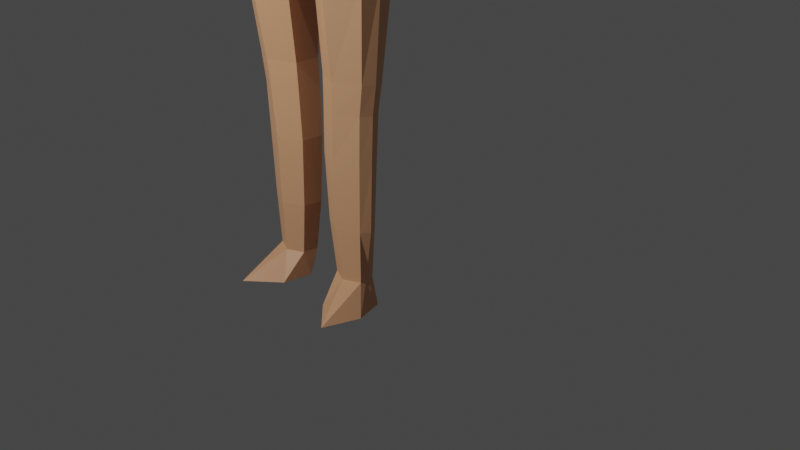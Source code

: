 # Source: LP_Char_02.blend  (saved by Blender 2.92.15; exported with 4.5.12 LTS)
import bpy
from mathutils import Matrix  # noqa: F401  (used for matrix-valued properties, if any)

bpy.ops.wm.read_factory_settings(use_empty=True)
scene = bpy.context.scene
scene.name = 'Scene'

# ---- collections
col_collection = bpy.data.collections.new('Collection'); scene.collection.children.link(col_collection)

# ---- materials (node trees are filled in below, after node groups)
mat_material_001 = bpy.data.materials.new('Material.001')
mat_material_001.use_transparent_shadow = False

# ---- material node trees
mat_material_001.use_nodes = True; mat_material_001.node_tree.nodes.clear()
_N = mat_material_001.node_tree.nodes; _L = mat_material_001.node_tree.links
n0 = _N.new('ShaderNodeBsdfPrincipled'); n0.name = 'Principled BSDF'; n0.location = (10, 300)
n0.distribution = 'GGX'
n0.subsurface_method = 'BURLEY'
n0.inputs[0].default_value = (0.8, 0.4098, 0.2189, 1.0)
n0.inputs[3].default_value = 1.45
n0.inputs[27].default_value = (0.0, 0.0, 0.0, 1.0)
n0.inputs[28].default_value = 1.0
n1 = _N.new('ShaderNodeOutputMaterial'); n1.name = 'Material Output'; n1.location = (300, 300)
_L.new(n0.outputs[0], n1.inputs[0])
n1.is_active_output = True

# ---- world
world_world = bpy.data.worlds.new('World'); scene.world = world_world
world_world.use_nodes = True; world_world.node_tree.nodes.clear()
_N = world_world.node_tree.nodes; _L = world_world.node_tree.links
n0 = _N.new('ShaderNodeOutputWorld'); n0.name = 'World Output'; n0.location = (300, 300)
n1 = _N.new('ShaderNodeBackground'); n1.name = 'Background'; n1.location = (10, 300)
n1.inputs[0].default_value = (0.05088, 0.05088, 0.05088, 1.0)
_L.new(n1.outputs[0], n0.inputs[0])
n0.is_active_output = True
world_world.color = (0.05088, 0.05088, 0.05088)
world_world.use_sun_shadow = False
world_world.sun_shadow_jitter_overblur = 0.0

# ---- cameras
cam_camera = bpy.data.cameras.new('Camera')
cam_camera.clip_end = 100.0
cam_camera.ortho_scale = 7.314

# ---- lights
light_light = bpy.data.lights.new('Light', 'POINT')
light_light.transmission_factor = 0.0
light_light.energy = 1000.0
light_light.shadow_soft_size = 0.1
light_light.shadow_maximum_resolution = 0.006
light_light.use_absolute_resolution = True

# ---- meshes
me_cylinder = bpy.data.meshes.new('Cylinder')
me_cylinder.from_pydata([(0.4352, -0.8685, -1.262), (0.4113, -0.8267, -0.6959), (0.6173, -0.9535, -1.262), (0.6381, -0.9326, -0.6959), (0.6336, -1.123, -1.262), (0.6563, -1.144, -0.6959), (0.4515, -1.208, -1.262), (0.4294, -1.25, -0.6959), (0.2695, -1.123, -1.262), (0.2026, -1.144, -0.6959), (0.2532, -0.9535, -1.262), (0.1844, -0.9326, -0.6959), (0.4292, -0.8672, -1.554), (0.6905, -0.9483, -1.554), (0.7805, -1.261, -1.554), (0.6483, -1.661, -1.554), (0.3186, -1.366, -1.554), (0.2643, -1.045, -1.554), (0.4071, -0.7987, 0.04012), (0.6639, -0.9186, 0.04012), (0.6821, -1.158, 0.04012), (0.4253, -1.278, 0.04012), (0.1685, -1.158, 0.04012), (0.1503, -0.9186, 0.04012), (0.5098, -0.5318, 2.466), (0.8719, -0.849, 2.828), (0.8913, -1.274, 2.834), (0.4836, -1.486, 2.834), (0.1134, -1.274, 2.466), (0.1808, -0.388, 2.466), (0.1865, -1.165, 0.5299), (0.1684, -0.9117, 0.5299), (0.7047, -1.165, 0.5299), (0.4581, -1.292, 0.5299), (0.44, -0.7849, 0.5299), (0.6865, -0.9117, 0.5299), (0.2044, -1.253, 1.798), (0.8602, -1.253, 1.847), (0.5162, -0.6978, 1.798), (0.2355, -0.8095, 1.798), (0.5345, -1.444, 1.847), (0.8419, -0.87, 1.846), (0.1911, -0.9038, 0.8449), (0.4827, -1.308, 0.8449), (0.7332, -0.9038, 0.8449), (0.1973, -1.173, 0.8449), (0.7514, -1.173, 0.8449), (0.4645, -0.7691, 0.8449), (0.0, -1.272, 2.471), (0.0, -0.3864, 2.471), (0.49, -0.4885, 2.833), (0.2178, -0.4188, 2.833), (0.0, -0.3864, 2.831), (0.0, -1.489, 2.898), (0.5238, -1.016, 3.864), (0.5738, -1.199, 3.838), (0.3755, -1.391, 3.818), (0.3971, -0.8727, 3.889), (0.1705, -0.7681, 3.915), (0.0, -0.7375, 3.913), (0.0, -1.429, 3.812), (0.4083, -0.9793, 4.242), (0.4515, -1.179, 4.244), (0.2601, -1.44, 4.242), (0.3439, -0.8621, 4.243), (0.1337, -0.7243, 4.248), (0.0, -0.7226, 4.249), (0.0, -1.491, 4.24), (0.5322, -0.881, 5.013), (0.5379, -1.213, 5.033), (0.319, -1.505, 5.033), (0.4053, -0.8202, 5.026), (0.1977, -0.7297, 5.031), (0.0, -0.6719, 5.026), (0.0, -1.515, 5.033), (0.0, -0.5592, 3.385), (0.2217, -0.5783, 3.388), (0.4535, -1.433, 3.389), (0.0, -1.459, 3.389), (0.7652, -1.211, 3.389), (0.4595, -0.6597, 3.387), (0.7425, -0.8846, 3.382), (0.2958, -0.9046, 5.65), (0.2871, -1.039, 5.638), (0.1509, -1.144, 5.596), (0.2353, -0.8043, 5.64), (0.1231, -0.7533, 5.641), (0.0, -0.756, 5.638), (0.0, -1.144, 5.597), (0.09727, -0.9176, 5.693), (0.09211, -0.9618, 5.69), (0.07222, -0.9982, 5.687), (0.08, -0.8865, 5.698), (0.06055, -0.8678, 5.699), (0.0, -0.8565, 5.698), (0.0, -1.015, 5.685), (0.243, -1.279, 5.469), (0.0, -1.282, 5.469), (0.0, -0.6849, 5.509), (0.2329, -0.6942, 5.527), (0.4787, -1.063, 5.6), (0.4432, -0.7884, 5.597), (0.4875, -0.9319, 5.626), (0.5491, -0.7444, 5.435), (0.5699, -1.214, 5.178), (0.5715, -0.8162, 5.1), (0.09787, -0.9176, 5.764), (0.0927, -0.9618, 5.761), (0.07281, -0.9982, 5.758), (0.0806, -0.8865, 5.768), (0.06114, -0.8678, 5.769), (0.0, -0.8565, 5.771), (0.0, -1.015, 5.758), (0.6962, -1.126, 5.412), (0.7112, -0.913, 5.533), (1.372, -1.013, 4.187), (1.275, -0.849, 4.033), (1.385, -0.9131, 4.185), (1.155, -1.059, 3.982), (1.171, -0.8741, 3.928), (1.256, -1.089, 4.081), (0.6429, -1.181, 5.304), (0.6259, -1.043, -1.262), (0.7083, -1.045, -0.6959), (0.7381, -1.114, -1.554), (0.7341, -1.045, 0.04012), (0.9428, -1.074, 2.831), (0.7567, -1.046, 0.5299), (0.9122, -1.072, 1.846), (0.8034, -1.046, 0.8449), (0.6109, -1.113, 3.85), (0.4918, -1.085, 4.243), (0.5458, -1.081, 5.028), (0.8151, -1.057, 3.386), (0.5782, -1.074, 5.09), (1.119, -0.9899, 3.918), (1.445, -1.05, 4.093), (1.375, -0.9172, 3.9), (1.483, -0.9633, 4.06), (1.241, -1.09, 3.948), (1.255, -0.9405, 3.814), (1.329, -1.117, 4.057), (1.173, -1.034, 3.844), (1.485, -1.085, 4.067), (1.447, -1.074, 3.832), (1.547, -1.009, 3.99), (1.294, -1.201, 3.947), (1.336, -1.155, 3.772), (1.382, -1.179, 4.046), (1.272, -1.193, 3.85), (1.984, -1.755, 4.252), (1.941, -1.761, 4.097), (2.007, -1.718, 4.201), (1.832, -1.857, 4.173), (1.867, -1.815, 4.057), (1.896, -1.828, 4.238), (1.817, -1.859, 4.108), (2.054, -1.837, 4.302), (2.019, -1.843, 4.103), (2.08, -1.78, 4.166), (1.93, -1.921, 4.22), (1.959, -1.886, 4.062), (1.982, -1.897, 4.287), (1.918, -1.922, 4.115), (2.294, -2.017, 4.23), (2.2, -2.055, 4.031), (2.287, -1.998, 4.162), (2.089, -2.15, 4.118), (2.122, -2.112, 3.991), (2.153, -2.123, 4.178), (2.056, -2.143, 4.066), (2.451, -2.289, 4.169), (2.364, -2.384, 4.199), (2.474, -2.304, 4.143), (2.163, -2.284, 4.183), (2.19, -2.309, 4.174), (2.349, -2.364, 4.224), (2.134, -2.296, 4.174), (2.207, -1.842, 4.174), (2.206, -1.873, 4.304), (2.352, -1.964, 4.209), (2.352, -2.002, 4.254), (2.319, -1.905, 4.224), (2.299, -1.931, 4.298), (2.41, -2.033, 4.262), (2.383, -2.043, 4.286), (2.424, -2.026, 4.284), (2.388, -2.042, 4.316), (2.422, -2.308, 4.158), (2.233, -2.068, 4.199), (2.441, -2.328, 4.129), (2.247, -2.028, 4.078), (2.121, -1.806, 4.176), (2.377, -2.347, 4.234), (2.224, -2.076, 4.197), (2.398, -2.364, 4.212), (2.244, -2.031, 4.072), (2.315, -2.353, 4.213), (2.293, -2.333, 4.232), (2.145, -2.127, 4.17), (2.194, -2.059, 4.028), (2.263, -2.351, 4.221), (2.095, -2.15, 4.12), (2.28, -2.373, 4.201), (2.131, -2.104, 3.995), (2.158, -2.321, 4.164), (2.061, -2.148, 4.008), (2.167, -2.224, 4.074), (2.088, -2.217, 4.107), (2.129, -2.208, 4.121), (2.11, -2.248, 4.079), (2.224, -2.24, 4.172), (2.253, -2.207, 4.104), (2.178, -2.257, 4.145), (2.202, -2.241, 4.08), (2.287, -2.23, 4.102), (2.262, -2.254, 4.183), (2.314, -2.227, 4.195), (2.331, -2.207, 4.128), (2.369, -2.142, 4.165), (2.379, -2.134, 4.124), (2.324, -2.177, 4.144), (2.343, -2.161, 4.075), (0.2989, -0.88, 5.828), (0.2778, -1.03, 5.808), (0.1648, -1.149, 5.788), (0.2259, -0.7817, 5.856), (0.1028, -0.7337, 5.861), (0.0, -0.7194, 5.87), (0.0, -1.178, 5.79), (0.0936, -0.9926, 7.553), (0.08714, -1.039, 7.557), (0.05262, -1.075, 7.559), (0.07128, -0.9614, 7.555), (0.03366, -0.9467, 7.554), (0.0, -0.9418, 7.556), (0.0, -1.084, 7.561), (0.6021, -0.3528, 6.704), (0.5456, -1.805, 6.63), (0.0, -1.909, 6.609), (0.0, -0.2141, 6.733), (0.2855, -0.2256, 6.734), (0.8181, -1.364, 6.659), (0.9285, -0.7834, 6.671), (0.5418, -0.4678, 7.1), (0.4384, -1.736, 7.056), (0.0, -0.2618, 7.129), (0.7225, -1.385, 7.079), (0.0, -1.836, 7.046), (0.1756, -0.2817, 7.126), (0.8446, -0.8224, 7.078), (0.0, -1.844, 6.182), (0.2649, -0.2678, 6.343), (0.8673, -0.7911, 6.302), (0.5715, -0.4346, 6.341), (0.4615, -1.712, 6.198), (0.0, -0.2194, 6.349), (0.7844, -1.293, 6.259), (0.4044, -0.6226, 7.361), (0.251, -1.561, 7.307), (0.0, -0.4893, 7.389), (0.5849, -1.256, 7.325), (0.0, -1.632, 7.306), (0.1165, -0.5087, 7.389), (0.6315, -0.9152, 7.332), (0.0, -1.517, 5.976), (0.216, -0.4898, 6.086), (0.6568, -0.8052, 6.019), (0.3822, -0.58, 6.07), (0.2972, -1.452, 5.982), (0.0, -0.4729, 6.094), (0.5638, -1.173, 6.02), (0.2226, -0.8474, 7.509), (0.1755, -1.231, 7.506), (0.0, -0.7952, 7.514), (0.298, -1.109, 7.505), (0.0, -1.26, 7.51), (0.1166, -0.8077, 7.51), (0.3225, -0.9569, 7.5)], [], [(0, 1, 3, 2), (122, 123, 5, 4), (4, 5, 7, 6), (6, 7, 9, 8), (11, 9, 22, 23), (8, 9, 11, 10), (10, 11, 1, 0), (6, 8, 16, 15), (12, 13, 124, 14, 15, 16, 17), (122, 4, 14, 124), (8, 10, 17, 16), (0, 2, 13, 12), (4, 6, 15, 14), (10, 0, 12, 17), (39, 36, 28, 29), (3, 1, 18, 19), (7, 5, 20, 21), (1, 11, 23, 18), (9, 7, 21, 22), (123, 3, 19, 125), (40, 37, 26, 27), (41, 38, 24, 25), (38, 39, 29, 24), (36, 40, 27, 28), (128, 41, 25, 126), (125, 19, 35, 127), (22, 21, 33, 30), (18, 23, 31, 34), (19, 18, 34, 35), (21, 20, 32, 33), (23, 22, 30, 31), (129, 44, 41, 128), (45, 43, 40, 36), (47, 42, 39, 38), (44, 47, 38, 41), (43, 46, 37, 40), (42, 45, 36, 39), (31, 30, 45, 42), (33, 32, 46, 43), (35, 34, 47, 44), (34, 31, 42, 47), (30, 33, 43, 45), (127, 35, 44, 129), (29, 28, 48, 49), (29, 49, 52, 51), (24, 29, 51, 50), (25, 24, 50), (27, 53, 48, 28), (76, 75, 59, 58), (78, 77, 56, 60), (77, 79, 55, 56), (80, 76, 58, 57), (81, 80, 57, 54), (133, 81, 54, 130), (56, 63, 67, 60), (59, 66, 65, 58), (55, 62, 63, 56), (57, 64, 61, 54), (58, 65, 64, 57), (131, 61, 68, 132), (67, 63, 70, 74), (65, 66, 73, 72), (63, 62, 69, 70), (61, 64, 71, 68), (64, 65, 72, 71), (101, 85, 82, 102), (86, 85, 101, 99), (96, 84, 88, 97), (98, 87, 86, 99), (100, 83, 84, 96), (126, 25, 81, 133), (25, 50, 80, 81), (50, 51, 76, 80), (27, 26, 79, 77), (53, 27, 77, 78), (51, 52, 75, 76), (130, 131, 62, 55), (88, 84, 91, 95), (86, 87, 94, 93), (84, 83, 90, 91), (82, 85, 92, 89), (85, 86, 93, 92), (83, 82, 89, 90), (132, 68, 105, 134), (71, 72, 99, 101, 103), (68, 71, 103, 105), (70, 69, 104, 100, 96), (72, 73, 98, 99), (74, 70, 96, 97), (82, 83, 100, 102), (89, 92, 109, 106), (92, 93, 110, 109), (90, 89, 106, 107), (95, 91, 108, 112), (93, 94, 111, 110), (91, 90, 107, 108), (101, 102, 114, 103), (102, 100, 113, 114), (100, 121, 113), (103, 114, 117, 116), (113, 121, 120, 115), (134, 105, 119, 135), (114, 113, 115, 117), (119, 105, 103, 116), (120, 121, 104, 118), (121, 100, 104), (104, 134, 135, 118), (69, 132, 134, 104), (54, 61, 131, 130), (26, 126, 133, 79), (62, 131, 132, 69), (79, 133, 130, 55), (32, 127, 129, 46), (46, 129, 128, 37), (20, 125, 127, 32), (37, 128, 126, 26), (5, 123, 125, 20), (2, 122, 124, 13), (2, 3, 123, 122), (120, 118, 139, 141), (116, 117, 138, 137), (118, 135, 142, 139), (117, 115, 136, 138), (115, 120, 141, 136), (119, 116, 137, 140), (135, 119, 140, 142), (136, 141, 148, 143), (141, 139, 146, 148), (137, 138, 145, 144), (139, 142, 149, 146), (142, 140, 147, 149), (138, 136, 143, 145), (140, 137, 144, 147), (145, 143, 150, 152), (147, 144, 151, 154), (143, 148, 155, 150), (148, 146, 153, 155), (144, 145, 152, 151), (146, 149, 156, 153), (149, 147, 154, 156), (153, 156, 163, 160), (156, 154, 161, 163), (152, 150, 157, 159), (154, 151, 158, 161), (150, 155, 162, 157), (155, 153, 160, 162), (151, 152, 159, 158), (157, 189, 164, 179), (162, 160, 167, 202, 199, 169), (158, 159, 192, 191, 196, 165), (160, 163, 170, 167), (163, 161, 168, 206, 170), (159, 157, 179, 178, 192), (161, 158, 165, 200, 204, 168), (208, 210, 205, 177), (220, 219, 171, 173), (219, 221, 188, 171), (215, 218, 195, 172), (209, 208, 177, 174), (183, 181, 185, 187), (164, 166, 180, 181), (179, 164, 181, 183), (166, 178, 182, 180), (178, 179, 183, 182), (186, 187, 185, 184), (181, 180, 184, 185), (182, 183, 187, 186), (180, 182, 186, 184), (175, 174, 177, 205), (189, 157, 162, 169, 194), (188, 190, 173, 171), (222, 191, 166, 220), (191, 192, 178, 166), (176, 172, 195, 193), (217, 194, 169, 216), (202, 167, 168, 204), (211, 199, 202, 213), (200, 165, 169, 199), (201, 203, 197, 198), (196, 191, 189, 194), (214, 204, 200, 212), (214, 203, 201, 213), (207, 209, 174, 175), (215, 216, 169, 165), (212, 211, 198, 197), (217, 218, 196, 194), (221, 222, 190, 188), (210, 206, 168, 207), (205, 210, 207, 175), (168, 167, 209, 207), (167, 170, 208, 209), (170, 206, 210, 208), (200, 199, 211, 212), (204, 214, 213, 202), (203, 214, 212, 197), (198, 211, 213, 201), (193, 195, 218, 217), (172, 176, 216, 215), (193, 217, 216, 176), (165, 196, 218, 215), (189, 191, 222, 221), (190, 222, 220, 173), (164, 189, 221, 219), (166, 164, 219, 220), (112, 108, 225, 229), (276, 273, 232, 236), (110, 111, 228, 227), (108, 107, 224, 225), (106, 109, 226, 223), (109, 110, 227, 226), (107, 106, 223, 224), (235, 236, 232, 231, 230, 233, 234), (277, 274, 235, 234), (273, 275, 231, 232), (278, 272, 233, 230), (272, 277, 234, 233), (275, 278, 230, 231), (257, 253, 243, 242), (254, 252, 241, 237), (253, 254, 237, 243), (255, 257, 242, 238), (252, 256, 240, 241), (251, 255, 238, 239), (242, 243, 250, 247), (237, 241, 249, 244), (243, 237, 244, 250), (238, 242, 247, 245), (241, 240, 246, 249), (239, 238, 245, 248), (265, 269, 255, 251), (266, 270, 256, 252), (269, 271, 257, 255), (267, 268, 254, 253), (268, 266, 252, 254), (271, 267, 253, 257), (247, 250, 264, 261), (244, 249, 263, 258), (250, 244, 258, 264), (245, 247, 261, 259), (249, 246, 260, 263), (248, 245, 259, 262), (224, 223, 267, 271), (226, 227, 266, 268), (223, 226, 268, 267), (225, 224, 271, 269), (227, 228, 270, 266), (229, 225, 269, 265), (261, 264, 278, 275), (258, 263, 277, 272), (264, 258, 272, 278), (259, 261, 275, 273), (263, 260, 274, 277), (262, 259, 273, 276)])
_uv = me_cylinder.uv_layers.new(name='UVMap')
_uv.uv.foreach_set('vector', [1.0, 0.5, 1.0, 1.0, 0.8333, 1.0, 0.8333, 0.5, 0.7451, 0.5, 0.7451, 1.0, 0.6667, 1.0, 0.6667, 0.5, 0.6667, 0.5, 0.6667, 1.0, 0.5, 1.0, 0.5, 0.5, 0.5, 0.5, 0.5, 1.0, 0.3333, 1.0, 0.3333, 0.5, 0.1667, 1.0, 0.3333, 1.0, 0.3333, 1.0, 0.1667, 1.0, 0.3333, 0.5, 0.3333, 1.0, 0.1667, 1.0, 0.1667, 0.5, 0.1667, 0.5, 0.1667, 1.0, -8.941e-08, 1.0, -8.941e-08, 0.5, 0.5, 0.5, 0.3333, 0.5, 0.3333, 0.5, 0.5, 0.5, 0.75, 0.49, 0.9578, 0.37, 0.9578, 0.243, 0.9578, 0.13, 0.75, 0.01, 0.5422, 0.13, 0.5422, 0.37, 0.7451, 0.5, 0.6667, 0.5, 0.6667, 0.5, 0.7451, 0.5, 0.3333, 0.5, 0.1667, 0.5, 0.1667, 0.5, 0.3333, 0.5, 1.0, 0.5, 0.8333, 0.5, 0.8333, 0.5, 1.0, 0.5, 0.6667, 0.5, 0.5, 0.5, 0.5, 0.5, 0.6667, 0.5, 0.1667, 0.5, -8.941e-08, 0.5, -8.941e-08, 0.5, 0.1667, 0.5, 0.1667, 1.0, 0.3333, 1.0, 0.3333, 1.0, 0.1667, 1.0, 0.8333, 1.0, 1.0, 1.0, 1.0, 1.0, 0.8333, 1.0, 0.5, 1.0, 0.6667, 1.0, 0.6667, 1.0, 0.5, 1.0, -8.941e-08, 1.0, 0.1667, 1.0, 0.1667, 1.0, -8.941e-08, 1.0, 0.3333, 1.0, 0.5, 1.0, 0.5, 1.0, 0.3333, 1.0, 0.7451, 1.0, 0.8333, 1.0, 0.8333, 1.0, 0.7451, 1.0, 0.5, 1.0, 0.6667, 1.0, 0.6667, 1.0, 0.4722, 0.9444, 0.8333, 1.0, 1.0, 1.0, 1.0, 1.0, 0.8333, 1.0, -8.941e-08, 1.0, 0.1667, 1.0, 0.1667, 1.0, -8.941e-08, 1.0, 0.3333, 1.0, 0.5, 1.0, 0.4722, 0.9444, 0.3333, 1.0, 0.7451, 1.0, 0.8333, 1.0, 0.8333, 1.0, 0.7451, 1.0, 0.7451, 1.0, 0.8333, 1.0, 0.8333, 1.0, 0.7451, 1.0, 0.3333, 1.0, 0.5, 1.0, 0.5, 1.0, 0.3333, 1.0, -8.941e-08, 1.0, 0.1667, 1.0, 0.1667, 1.0, -8.941e-08, 1.0, 0.8333, 1.0, 1.0, 1.0, 1.0, 1.0, 0.8333, 1.0, 0.5, 1.0, 0.6667, 1.0, 0.6667, 1.0, 0.5, 1.0, 0.1667, 1.0, 0.3333, 1.0, 0.3333, 1.0, 0.1667, 1.0, 0.7451, 1.0, 0.8333, 1.0, 0.8333, 1.0, 0.7451, 1.0, 0.3333, 1.0, 0.5, 1.0, 0.5, 1.0, 0.3333, 1.0, -8.941e-08, 1.0, 0.1667, 1.0, 0.1667, 1.0, -8.941e-08, 1.0, 0.8333, 1.0, 1.0, 1.0, 1.0, 1.0, 0.8333, 1.0, 0.5, 1.0, 0.6667, 1.0, 0.6667, 1.0, 0.5, 1.0, 0.1667, 1.0, 0.3333, 1.0, 0.3333, 1.0, 0.1667, 1.0, 0.1667, 1.0, 0.3333, 1.0, 0.3333, 1.0, 0.1667, 1.0, 0.5, 1.0, 0.6667, 1.0, 0.6667, 1.0, 0.5, 1.0, 0.8333, 1.0, 1.0, 1.0, 1.0, 1.0, 0.8333, 1.0, -8.941e-08, 1.0, 0.1667, 1.0, 0.1667, 1.0, -8.941e-08, 1.0, 0.3333, 1.0, 0.5, 1.0, 0.5, 1.0, 0.3333, 1.0, 0.7451, 1.0, 0.8333, 1.0, 0.8333, 1.0, 0.7451, 1.0, 0.1667, 1.0, 0.3333, 1.0, 0.3333, 1.0, 0.1667, 1.0, 0.1667, 1.0, 0.1667, 1.0, 0.1667, 1.0, 0.1156, 1.0, -8.941e-08, 1.0, 0.1667, 1.0, 0.1156, 1.0, -8.941e-08, 1.0, 0.8333, 1.0, 1.0, 1.0, 1.0, 1.0, 0.4722, 0.9444, 0.0, 0.0, 0.3333, 1.0, 0.3333, 1.0, 0.09555, 1.0, 0.1667, 1.0, 0.1667, 1.0, 0.07987, 1.0, 0.0, 0.0, 0.5153, 0.9756, 0.5489, 1.0, 0.0, 0.0, 0.5153, 0.9756, 0.6667, 1.0, 0.6529, 1.0, 0.5489, 1.0, -0.07438, 1.0, 0.09555, 1.0, 0.07987, 1.0, -0.1844, 1.0, 0.8333, 1.0, 0.9639, 1.0, 0.8988, 1.0, 0.7827, 1.0, 0.7451, 1.0, 0.8333, 1.0, 0.7827, 1.0, 0.714, 1.0, 0.5489, 1.0, 0.565, 0.9909, 0.0, 0.0, 0.0, 0.0, 0.1667, 1.0, 0.1667, 1.0, -0.06669, 1.0, 0.07987, 1.0, 0.6529, 1.0, 0.6667, 1.0, 0.565, 0.9909, 0.5489, 1.0, 0.8988, 1.0, 0.8569, 1.0, 0.7873, 1.0, 0.7827, 1.0, 0.07987, 1.0, -0.06669, 1.0, -0.3115, 1.0, -0.1844, 1.0, 0.7235, 1.0, 0.7873, 1.0, 0.7958, 1.0, 0.7275, 1.0, 0.0, 0.0, 0.565, 0.9909, 0.4492, 0.8983, 0.0, 0.0, -0.06669, 1.0, 0.1667, 1.0, 0.1667, 1.0, 0.1229, 1.0, 0.565, 0.9909, 0.6667, 1.0, 0.6667, 1.0, 0.4492, 0.8983, 0.7873, 1.0, 0.8569, 1.0, 0.865, 1.0, 0.7958, 1.0, -0.3115, 1.0, -0.06669, 1.0, 0.1229, 1.0, -0.2732, 1.0, 0.9548, 1.0, 1.0, 1.0, 0.8333, 1.0, 0.7958, 1.0, 0.1667, 1.0, -8.941e-08, 1.0, -0.06483, 1.0, 0.1575, 1.0, 0.4492, 0.8983, 0.4492, 0.8983, 0.0, 0.0, 0.0, 0.0, 0.1667, 1.0, 0.1667, 1.0, 0.1667, 1.0, 0.1575, 1.0, 0.6667, 1.0, 0.6667, 1.0, 0.4492, 0.8983, 0.4492, 0.8983, 0.7451, 1.0, 0.8333, 1.0, 0.8333, 1.0, 0.7451, 1.0, 0.8333, 1.0, 1.0, 1.0, 0.9639, 1.0, 0.8333, 1.0, -8.941e-08, 1.0, 0.1156, 1.0, 0.09555, 1.0, -0.07438, 1.0, 0.4722, 0.9444, 0.6667, 1.0, 0.6667, 1.0, 0.5153, 0.9756, 0.0, 0.0, 0.4722, 0.9444, 0.5153, 0.9756, 0.0, 0.0, 0.1156, 1.0, 0.1667, 1.0, 0.1667, 1.0, 0.09555, 1.0, 0.714, 1.0, 0.7235, 1.0, 0.6667, 1.0, 0.6529, 1.0, 0.0, 0.0, 0.4492, 0.8983, 0.4492, 0.8983, 0.0, 0.0, 0.1667, 1.0, 0.1667, 1.0, 0.1667, 1.0, 0.1667, 1.0, 0.4492, 0.8983, 0.6667, 1.0, 0.6667, 1.0, 0.4492, 0.8983, 0.8333, 1.0, 1.0, 1.0, 1.0, 1.0, 0.8333, 1.0, -8.941e-08, 1.0, 0.1667, 1.0, 0.1667, 1.0, -8.941e-08, 1.0, 0.6667, 1.0, 0.8333, 1.0, 0.8333, 1.0, 0.6667, 1.0, 0.7275, 1.0, 0.7958, 1.0, 0.7958, 1.0, 0.7275, 1.0, -0.2732, 1.0, 0.1229, 1.0, 0.1575, 1.0, -0.06483, 1.0, -0.2096, 1.0, 0.7958, 1.0, 0.865, 1.0, 0.8796, 1.0, 0.7958, 1.0, 0.4492, 0.8983, 0.6667, 1.0, 0.6667, 1.0, 0.6667, 1.0, 0.4492, 0.8983, 0.1229, 1.0, 0.1667, 1.0, 0.1667, 1.0, 0.1575, 1.0, 0.0, 0.0, 0.4492, 0.8983, 0.4492, 0.8983, 0.0, 0.0, 0.8333, 1.0, 0.6667, 1.0, 0.6667, 1.0, 0.7958, 1.0, 0.8333, 1.0, 1.0, 1.0, 1.0, 1.0, 0.8333, 1.0, -8.941e-08, 1.0, 0.1667, 1.0, 0.1667, 1.0, -8.941e-08, 1.0, 0.6667, 1.0, 0.8333, 1.0, 0.8333, 1.0, 0.6667, 1.0, 0.0, 0.0, 0.4492, 0.8983, 0.4492, 0.8983, 0.0, 0.0, 0.1667, 1.0, 0.1667, 1.0, 0.1667, 1.0, 0.1667, 1.0, 0.4492, 0.8983, 0.6667, 1.0, 0.6667, 1.0, 0.4492, 0.8983, 0.9548, 1.0, 0.7958, 1.0, 0.7958, 1.0, 0.9548, 1.0, 0.7958, 1.0, 0.6667, 1.0, 0.6671, 1.0, 0.7958, 1.0, 0.6667, 1.0, 0.6667, 1.0, 0.6671, 1.0, 0.9548, 1.0, 0.7958, 1.0, 0.7958, 1.0, 0.9548, 1.0, 0.6671, 1.0, 0.7353, 1.0, 0.7355, 1.0, 0.6783, 1.0, 0.8214, 1.0, 0.85, 1.0, 0.8374, 1.0, 0.8154, 1.0, 0.7958, 1.0, 0.6671, 1.0, 0.6783, 1.0, 0.7958, 1.0, 0.8374, 1.0, 0.85, 1.0, 0.8796, 1.0, 0.8796, 1.0, 0.7355, 1.0, 0.7353, 1.0, 0.7958, 1.0, 0.7958, 1.0, 0.6667, 1.0, 0.6667, 1.0, 0.6667, 1.0, 0.7958, 1.0, 0.8214, 1.0, 0.8154, 1.0, 0.7958, 1.0, 0.6667, 1.0, 0.7275, 1.0, 0.7275, 1.0, 0.6667, 1.0, 0.7827, 1.0, 0.7873, 1.0, 0.7235, 1.0, 0.714, 1.0, 0.6667, 1.0, 0.7451, 1.0, 0.7451, 1.0, 0.6667, 1.0, 0.6667, 1.0, 0.7235, 1.0, 0.7275, 1.0, 0.6667, 1.0, 0.6667, 1.0, 0.7451, 1.0, 0.714, 1.0, 0.6529, 1.0, 0.6667, 1.0, 0.7451, 1.0, 0.7451, 1.0, 0.6667, 1.0, 0.6667, 1.0, 0.7451, 1.0, 0.7451, 1.0, 0.6667, 1.0, 0.6667, 1.0, 0.7451, 1.0, 0.7451, 1.0, 0.6667, 1.0, 0.6667, 1.0, 0.7451, 1.0, 0.7451, 1.0, 0.6667, 1.0, 0.6667, 1.0, 0.7451, 1.0, 0.7451, 1.0, 0.6667, 1.0, 0.8333, 0.5, 0.7451, 0.5, 0.7451, 0.5, 0.8333, 0.5, 0.8333, 0.5, 0.8333, 1.0, 0.7451, 1.0, 0.7451, 0.5, 0.7355, 1.0, 0.7958, 1.0, 0.7958, 1.0, 0.7355, 1.0, 0.9548, 1.0, 0.7958, 1.0, 0.7958, 1.0, 0.9548, 1.0, 0.7958, 1.0, 0.8154, 1.0, 0.8154, 1.0, 0.7958, 1.0, 0.7958, 1.0, 0.6783, 1.0, 0.6783, 1.0, 0.7958, 1.0, 0.6783, 1.0, 0.7355, 1.0, 0.7355, 1.0, 0.6783, 1.0, 0.8374, 1.0, 0.8796, 1.0, 0.8796, 1.0, 0.8374, 1.0, 0.8154, 1.0, 0.8374, 1.0, 0.8374, 1.0, 0.8154, 1.0, 0.6783, 1.0, 0.7355, 1.0, 0.7355, 1.0, 0.6783, 1.0, 0.7355, 1.0, 0.7958, 1.0, 0.7958, 1.0, 0.7355, 1.0, 0.9548, 1.0, 0.7958, 1.0, 0.7958, 1.0, 0.9548, 1.0, 0.7958, 1.0, 0.8154, 1.0, 0.8154, 1.0, 0.7958, 1.0, 0.8154, 1.0, 0.8374, 1.0, 0.8374, 1.0, 0.8154, 1.0, 0.7958, 1.0, 0.6783, 1.0, 0.6783, 1.0, 0.7958, 1.0, 0.8374, 1.0, 0.8796, 1.0, 0.8796, 1.0, 0.8374, 1.0, 0.7958, 1.0, 0.6783, 1.0, 0.6783, 1.0, 0.7958, 1.0, 0.8374, 1.0, 0.8796, 1.0, 0.8796, 1.0, 0.8374, 1.0, 0.6783, 1.0, 0.7355, 1.0, 0.7355, 1.0, 0.6783, 1.0, 0.7355, 1.0, 0.7958, 1.0, 0.7958, 1.0, 0.7355, 1.0, 0.9548, 1.0, 0.7958, 1.0, 0.7958, 1.0, 0.9548, 1.0, 0.7958, 1.0, 0.8154, 1.0, 0.8154, 1.0, 0.7958, 1.0, 0.8154, 1.0, 0.8374, 1.0, 0.8374, 1.0, 0.8154, 1.0, 0.7958, 1.0, 0.8154, 1.0, 0.8154, 1.0, 0.7958, 1.0, 0.8154, 1.0, 0.8374, 1.0, 0.8374, 1.0, 0.8154, 1.0, 0.7958, 1.0, 0.6783, 1.0, 0.6783, 1.0, 0.7958, 1.0, 0.8374, 1.0, 0.8796, 1.0, 0.8796, 1.0, 0.8374, 1.0, 0.6783, 1.0, 0.7355, 1.0, 0.7355, 1.0, 0.6783, 1.0, 0.7355, 1.0, 0.7958, 1.0, 0.7958, 1.0, 0.7355, 1.0, 0.9548, 1.0, 0.7958, 1.0, 0.7958, 1.0, 0.9548, 1.0, 0.6783, 1.0, 0.7029, 1.0, 0.6783, 1.0, 0.6783, 1.0, 0.7355, 1.0, 0.7958, 1.0, 0.7958, 1.0, 0.788, 1.0, 0.7427, 1.0, 0.7355, 1.0, 0.9548, 1.0, 0.7958, 1.0, 0.7958, 1.0, 0.8672, 1.0, 0.8802, 1.0, 0.9548, 1.0, 0.7958, 1.0, 0.8154, 1.0, 0.8154, 1.0, 0.7958, 1.0, 0.8154, 1.0, 0.8374, 1.0, 0.8374, 1.0, 0.8258, 1.0, 0.8154, 1.0, 0.7958, 1.0, 0.6783, 1.0, 0.6783, 1.0, 0.7958, 1.0, 0.7958, 1.0, 0.8374, 1.0, 0.8796, 1.0, 0.8796, 1.0, 0.8763, 1.0, 0.8418, 1.0, 0.8374, 1.0, 0.8154, 1.0, 0.8264, 1.0, 0.8272, 1.0, 0.8154, 1.0, 0.7958, 1.0, 0.6783, 1.0, 0.6783, 1.0, 0.7958, 1.0, 0.6783, 1.0, 0.7041, 1.0, 0.7054, 1.0, 0.6783, 1.0, 0.9548, 1.0, 0.8892, 1.0, 0.8972, 1.0, 0.9548, 1.0, 0.7958, 1.0, 0.8154, 1.0, 0.8154, 1.0, 0.7958, 1.0, 0.6783, 1.0, 0.6783, 1.0, 0.6783, 1.0, 0.6783, 1.0, 0.6783, 1.0, 0.7958, 1.0, 0.7958, 1.0, 0.6783, 1.0, 0.6783, 1.0, 0.6783, 1.0, 0.6783, 1.0, 0.6783, 1.0, 0.7958, 1.0, 0.7958, 1.0, 0.7958, 1.0, 0.7958, 1.0, 0.7958, 1.0, 0.6783, 1.0, 0.6783, 1.0, 0.7958, 1.0, 0.7958, 1.0, 0.6783, 1.0, 0.6783, 1.0, 0.7958, 1.0, 0.6783, 1.0, 0.7958, 1.0, 0.7958, 1.0, 0.6783, 1.0, 0.7958, 1.0, 0.6783, 1.0, 0.6783, 1.0, 0.7958, 1.0, 0.7958, 1.0, 0.7958, 1.0, 0.7958, 1.0, 0.7958, 1.0, 0.8374, 1.0, 0.7958, 1.0, 0.8154, 1.0, 0.8272, 1.0, 0.7029, 1.0, 0.6783, 1.0, 0.7355, 1.0, 0.7355, 1.0, 0.708, 1.0, 0.7054, 1.0, 0.885, 1.0, 0.7958, 1.0, 0.6783, 1.0, 0.8761, 1.0, 0.8672, 1.0, 0.7958, 1.0, 0.7958, 1.0, 0.8672, 1.0, 0.7958, 1.0, 0.7958, 1.0, 0.7958, 1.0, 0.7355, 1.0, 0.9548, 1.0, 0.8972, 1.0, 0.71, 1.0, 0.7091, 1.0, 0.708, 1.0, 0.7355, 1.0, 0.7355, 1.0, 0.788, 1.0, 0.7958, 1.0, 0.8374, 1.0, 0.8418, 1.0, 0.7427, 1.0, 0.7427, 1.0, 0.788, 1.0, 0.7882, 1.0, 0.8763, 1.0, 0.8796, 1.0, 0.7355, 1.0, 0.7427, 1.0, 0.7884, 1.0, 0.8514, 1.0, 0.9414, 1.0, 0.7428, 1.0, 0.8802, 1.0, 0.8672, 1.0, 0.7029, 1.0, 0.708, 1.0, 0.8421, 1.0, 0.8418, 1.0, 0.8763, 1.0, 0.8755, 1.0, 0.8421, 1.0, 0.8424, 1.0, 0.7884, 1.0, 0.7882, 1.0, 0.8374, 1.0, 0.7958, 1.0, 0.7958, 1.0, 0.8374, 1.0, 0.9196, 1.0, 0.7355, 1.0, 0.7355, 1.0, 0.8796, 1.0, 0.8755, 1.0, 0.7427, 1.0, 0.7428, 1.0, 0.8747, 1.0, 0.7091, 1.0, 0.8892, 1.0, 0.8802, 1.0, 0.708, 1.0, 0.7041, 1.0, 0.8761, 1.0, 0.885, 1.0, 0.7054, 1.0, 0.8264, 1.0, 0.8258, 1.0, 0.8374, 1.0, 0.8374, 1.0, 0.8272, 1.0, 0.8264, 1.0, 0.8374, 1.0, 0.8374, 1.0, 0.8374, 1.0, 0.7958, 1.0, 0.7958, 1.0, 0.8374, 1.0, 0.7958, 1.0, 0.8154, 1.0, 0.8154, 1.0, 0.7958, 1.0, 0.8154, 1.0, 0.8258, 1.0, 0.8264, 1.0, 0.8154, 1.0, 0.8763, 1.0, 0.7427, 1.0, 0.7427, 1.0, 0.8755, 1.0, 0.8418, 1.0, 0.8421, 1.0, 0.7882, 1.0, 0.788, 1.0, 0.8424, 1.0, 0.8421, 1.0, 0.8755, 1.0, 0.8747, 1.0, 0.7428, 1.0, 0.7427, 1.0, 0.7882, 1.0, 0.7884, 1.0, 0.71, 1.0, 0.8972, 1.0, 0.8892, 1.0, 0.7091, 1.0, 0.9548, 1.0, 0.7355, 1.0, 0.7355, 1.0, 0.9196, 1.0, 0.71, 1.0, 0.7091, 1.0, 0.7355, 1.0, 0.7355, 1.0, 0.9548, 1.0, 0.8802, 1.0, 0.8892, 1.0, 0.9548, 1.0, 0.7029, 1.0, 0.8672, 1.0, 0.8761, 1.0, 0.7041, 1.0, 0.885, 1.0, 0.8761, 1.0, 0.7958, 1.0, 0.7958, 1.0, 0.6783, 1.0, 0.7029, 1.0, 0.7041, 1.0, 0.6783, 1.0, 0.7958, 1.0, 0.6783, 1.0, 0.6783, 1.0, 0.7958, 1.0, 0.0, 0.0, 0.4492, 0.8983, 0.4492, 0.8983, 0.0, 0.0, 0.0, 0.0, 0.4492, 0.8983, 0.4492, 0.8983, 0.0, 0.0, 0.1667, 1.0, 0.1667, 1.0, 0.1667, 1.0, 0.1667, 1.0, 0.4492, 0.8983, 0.6667, 1.0, 0.6667, 1.0, 0.4492, 0.8983, 0.8333, 1.0, 1.0, 1.0, 1.0, 1.0, 0.8333, 1.0, -8.941e-08, 1.0, 0.1667, 1.0, 0.1667, 1.0, -8.941e-08, 1.0, 0.6667, 1.0, 0.8333, 1.0, 0.8333, 1.0, 0.6667, 1.0, 0.1667, 1.0, 0.0, 0.0, 0.4492, 0.8983, 0.6667, 1.0, 0.8333, 1.0, -8.941e-08, 1.0, 0.1667, 1.0, 0.1667, 1.0, 0.1667, 1.0, 0.1667, 1.0, 0.1667, 1.0, 0.4492, 0.8983, 0.6667, 1.0, 0.6667, 1.0, 0.4492, 0.8983, 0.8333, 1.0, 1.0, 1.0, 1.0, 1.0, 0.8333, 1.0, -8.941e-08, 1.0, 0.1667, 1.0, 0.1667, 1.0, -8.941e-08, 1.0, 0.6667, 1.0, 0.8333, 1.0, 0.8333, 1.0, 0.6667, 1.0, 0.6667, 1.0, 0.8333, 1.0, 0.8333, 1.0, 0.6667, 1.0, -8.941e-08, 1.0, 0.1667, 1.0, 0.1667, 1.0, -8.941e-08, 1.0, 0.8333, 1.0, 1.0, 1.0, 1.0, 1.0, 0.8333, 1.0, 0.4492, 0.8983, 0.6667, 1.0, 0.6667, 1.0, 0.4492, 0.8983, 0.1667, 1.0, 0.1667, 1.0, 0.1667, 1.0, 0.1667, 1.0, 0.0, 0.0, 0.4492, 0.8983, 0.4492, 0.8983, 0.0, 0.0, 0.6667, 1.0, 0.8333, 1.0, 0.8333, 1.0, 0.6667, 1.0, -8.941e-08, 1.0, 0.1667, 1.0, 0.1667, 1.0, -8.941e-08, 1.0, 0.8333, 1.0, 1.0, 1.0, 1.0, 1.0, 0.8333, 1.0, 0.4492, 0.8983, 0.6667, 1.0, 0.6667, 1.0, 0.4492, 0.8983, 0.1667, 1.0, 0.1667, 1.0, 0.1667, 1.0, 0.1667, 1.0, 0.0, 0.0, 0.4492, 0.8983, 0.4492, 0.8983, 0.0, 0.0, 0.0, 0.0, 0.4492, 0.8983, 0.4492, 0.8983, 0.0, 0.0, 0.1667, 1.0, 0.1667, 1.0, 0.1667, 1.0, 0.1667, 1.0, 0.4492, 0.8983, 0.6667, 1.0, 0.6667, 1.0, 0.4492, 0.8983, 0.8333, 1.0, 1.0, 1.0, 1.0, 1.0, 0.8333, 1.0, -8.941e-08, 1.0, 0.1667, 1.0, 0.1667, 1.0, -8.941e-08, 1.0, 0.6667, 1.0, 0.8333, 1.0, 0.8333, 1.0, 0.6667, 1.0, 0.6667, 1.0, 0.8333, 1.0, 0.8333, 1.0, 0.6667, 1.0, -8.941e-08, 1.0, 0.1667, 1.0, 0.1667, 1.0, -8.941e-08, 1.0, 0.8333, 1.0, 1.0, 1.0, 1.0, 1.0, 0.8333, 1.0, 0.4492, 0.8983, 0.6667, 1.0, 0.6667, 1.0, 0.4492, 0.8983, 0.1667, 1.0, 0.1667, 1.0, 0.1667, 1.0, 0.1667, 1.0, 0.0, 0.0, 0.4492, 0.8983, 0.4492, 0.8983, 0.0, 0.0, 0.6667, 1.0, 0.8333, 1.0, 0.8333, 1.0, 0.6667, 1.0, -8.941e-08, 1.0, 0.1667, 1.0, 0.1667, 1.0, -8.941e-08, 1.0, 0.8333, 1.0, 1.0, 1.0, 1.0, 1.0, 0.8333, 1.0, 0.4492, 0.8983, 0.6667, 1.0, 0.6667, 1.0, 0.4492, 0.8983, 0.1667, 1.0, 0.1667, 1.0, 0.1667, 1.0, 0.1667, 1.0, 0.0, 0.0, 0.4492, 0.8983, 0.4492, 0.8983, 0.0, 0.0, 0.6667, 1.0, 0.8333, 1.0, 0.8333, 1.0, 0.6667, 1.0, -8.941e-08, 1.0, 0.1667, 1.0, 0.1667, 1.0, -8.941e-08, 1.0, 0.8333, 1.0, 1.0, 1.0, 1.0, 1.0, 0.8333, 1.0, 0.4492, 0.8983, 0.6667, 1.0, 0.6667, 1.0, 0.4492, 0.8983, 0.1667, 1.0, 0.1667, 1.0, 0.1667, 1.0, 0.1667, 1.0, 0.0, 0.0, 0.4492, 0.8983, 0.4492, 0.8983, 0.0, 0.0])
me_cylinder.materials.append(mat_material_001)
me_cylinder.use_remesh_fix_poles = True
me_cylinder.use_remesh_preserve_attributes = False
me_cylinder.use_mirror_vertex_groups = False
me_cylinder.update()

# ---- objects
ob_light = bpy.data.objects.new('Light', light_light)
ob_camera = bpy.data.objects.new('Camera', cam_camera)
ob_ref_img = bpy.data.objects.new('Ref_Img', None)
ob_character = bpy.data.objects.new('Character', me_cylinder)

# ---- transforms, parenting, visibility, modifiers, constraints
ob_light.location = (-0.1409, -6.829, 5.141)
ob_light.rotation_euler = (0.6503, 0.05522, 1.866)
ob_light.lock_rotations_4d = False
ob_light.empty_display_type = 'ARROWS'
ob_light.color = (0.0, 0.0, 0.0, 0.0)
ob_light.lineart.crease_threshold = 0.0
ob_camera.location = (7.359, -6.926, 4.958)
ob_camera.rotation_euler = (1.109, 0.0, 0.8149)
ob_camera.lock_rotations_4d = False
ob_camera.empty_display_type = 'ARROWS'
ob_camera.color = (0.0, 0.0, 0.0, 0.0)
ob_camera.display_type = 'WIRE'
ob_camera.lineart.crease_threshold = 0.0
ob_ref_img.location = (0.2475, 5.801, 3.993)
ob_ref_img.rotation_euler = (1.571, -0.0, -0.0)
ob_ref_img.scale = (2.0, 2.0, 2.0)
ob_ref_img.empty_display_type = 'IMAGE'
ob_ref_img.empty_display_size = 5.0
ob_ref_img.lineart.crease_threshold = 0.0
ob_character.location = (0.0, 0.0, 1.064)
ob_character.scale = (0.9252, 0.9252, 0.9252)
ob_character.lineart.crease_threshold = 0.0
_m = ob_character.modifiers.new('Mirror', 'MIRROR')
_m.use_clip = True

# ---- collection membership
col_collection.objects.link(ob_light)
col_collection.objects.link(ob_camera)
col_collection.objects.link(ob_ref_img)
col_collection.objects.link(ob_character)

# ---- scene / render settings (as saved in the file)
scene.camera = ob_camera
scene.frame_start = 1; scene.frame_end = 250; scene.frame_set(0)
scene.render.engine = 'BLENDER_EEVEE_NEXT'
scene.cycles.use_denoising = False
scene.cycles.samples = 128
scene.cycles.sampling_pattern = 'TABULATED_SOBOL'
scene.cycles.use_adaptive_sampling = False
scene.cycles.use_light_tree = False
scene.view_settings.view_transform = 'Filmic'
bpy.context.view_layer.update()
